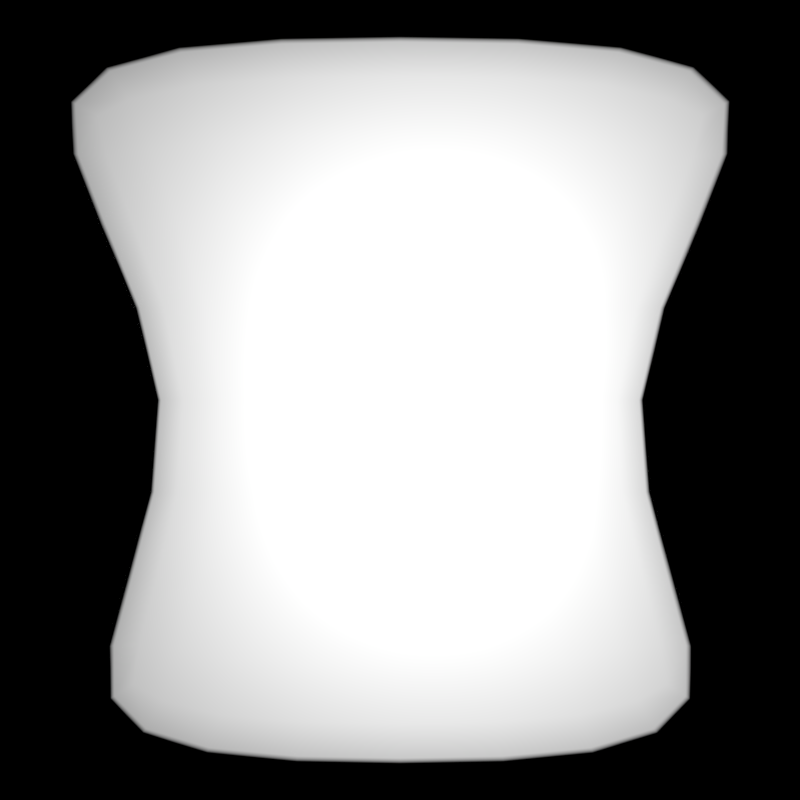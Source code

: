 # Source: Confetti.blend  (saved by Blender 2.79.0; exported with 4.5.12 LTS)
import bpy
from mathutils import Matrix  # noqa: F401  (used for matrix-valued properties, if any)

bpy.ops.wm.read_factory_settings(use_empty=True)
scene = bpy.context.scene
scene.name = 'Scene'

# ---- collections
col_collection_1 = bpy.data.collections.new('Collection 1'); scene.collection.children.link(col_collection_1)

# ---- materials (node trees are filled in below, after node groups)
mat_material_001 = bpy.data.materials.new('Material.001')
mat_material_001.alpha_threshold = 0.0
mat_material_001.roughness = 0.5

# ---- material node trees
mat_material_001.use_nodes = True; mat_material_001.node_tree.nodes.clear()
_N = mat_material_001.node_tree.nodes; _L = mat_material_001.node_tree.links
n0 = _N.new('ShaderNodeOutputMaterial'); n0.name = 'Material Output'; n0.location = (300, 300)
n1 = _N.new('ShaderNodeBsdfDiffuse'); n1.name = 'Diffuse BSDF'; n1.location = (10, 300)
n1.inputs[0].default_value = (1.0, 1.0, 1.0, 1.0)
_L.new(n1.outputs[0], n0.inputs[0])
n0.is_active_output = True

# ---- world
world_world = bpy.data.worlds.new('World'); scene.world = world_world
world_world.use_nodes = True; world_world.node_tree.nodes.clear()
_N = world_world.node_tree.nodes; _L = world_world.node_tree.links
n0 = _N.new('ShaderNodeOutputWorld'); n0.name = 'World Output'; n0.location = (300, 300)
n1 = _N.new('ShaderNodeBackground'); n1.name = 'Background'; n1.location = (10, 300)
n1.inputs[0].default_value = (1.0, 1.0, 1.0, 1.0)
n1.inputs[1].default_value = 0.0
_L.new(n1.outputs[0], n0.inputs[0])
n0.is_active_output = True
world_world.color = (1.0, 1.0, 1.0)
world_world.use_sun_shadow = False
world_world.sun_shadow_jitter_overblur = 0.0
world_world.cycles.sampling_method = 'MANUAL'

# ---- cameras
cam_camera = bpy.data.cameras.new('Camera')
cam_camera.clip_end = 100.0
cam_camera.lens = 35.0
cam_camera.sensor_width = 32.0
cam_camera.sensor_height = 18.0
cam_camera.ortho_scale = 7.314
cam_camera.dof.focus_distance = 0.0

# ---- lights
light_point = bpy.data.lights.new('Point', 'POINT')
light_point.transmission_factor = 0.0
light_point.energy = 3000.0
light_point.shadow_buffer_clip_start = 0.5
light_point.shadow_soft_size = 0.1
light_point.shadow_maximum_resolution = 0.006
light_point.use_absolute_resolution = True

# ---- meshes
me_plane = bpy.data.meshes.new('Plane')
me_plane.from_pydata([(-1.425, -1.251, 0.0), (1.425, -1.251, 0.0), (-1.642, 1.251, 0.0), (1.642, 1.251, 0.0), (-0.5249, 0.0, 0.0), (0.5249, 0.0, 0.0), (0.0, -1.251, 0.1515), (0.0, 1.251, 0.1515), (0.0, 0.0, 0.1515), (-1.425, -1.251, -0.1112), (1.425, -1.251, -0.1112), (-1.642, 1.251, -0.1112), (1.642, 1.251, -0.1112), (-0.5249, 0.0, -0.1112), (0.5249, 0.0, -0.1112), (0.0, -1.251, 0.04027), (0.0, 1.251, 0.04027), (0.0, 0.0, 0.04027)], [], [(8, 7, 3, 5), (6, 8, 5, 1), (0, 4, 8, 6), (4, 2, 7, 8), (17, 14, 12, 16), (15, 10, 14, 17), (9, 15, 17, 13), (13, 17, 16, 11), (7, 2, 11, 16), (6, 1, 10, 15), (3, 7, 16, 12), (2, 4, 13, 11), (5, 3, 12, 14), (4, 0, 9, 13), (0, 6, 15, 9), (1, 5, 14, 10)])
me_plane.polygons.foreach_set('use_smooth', [True] * 16)
me_plane.materials.append(mat_material_001)
me_plane.use_remesh_preserve_volume = False
me_plane.use_remesh_preserve_attributes = False
me_plane.use_mirror_vertex_groups = False
me_plane.update()

# ---- objects
ob_point = bpy.data.objects.new('Point', light_point)
ob_plane = bpy.data.objects.new('Plane', me_plane)
ob_camera = bpy.data.objects.new('Camera', cam_camera)

# ---- transforms, parenting, visibility, modifiers, constraints
ob_point.location = (0.6233, -0.03992, 7.852)
ob_point.rotation_euler = (0.7195, -0.0, 0.8333)
ob_point.scale = (3.425, 3.425, 3.425)
ob_point.lineart.crease_threshold = 0.0
ob_plane.location = (0.0, 0.0, 0.0)
ob_plane.scale = (4.307, 4.307, 4.307)
ob_plane.lineart.crease_threshold = 0.0
_m = ob_plane.modifiers.new('Subsurf', 'SUBSURF')
_m.uv_smooth = 'PRESERVE_CORNERS'
_m.quality = 2
_m.levels = 4
_m.show_only_control_edges = False
ob_camera.location = (0.0, 0.0, 12.49)
ob_camera.lock_rotations_4d = False
ob_camera.empty_display_type = 'ARROWS'
ob_camera.color = (0.0, 0.0, 0.0, 0.0)
ob_camera.display_type = 'WIRE'
ob_camera.lineart.crease_threshold = 0.0

# ---- collection membership
col_collection_1.objects.link(ob_point)
col_collection_1.objects.link(ob_plane)
col_collection_1.objects.link(ob_camera)

# ---- scene / render settings (as saved in the file)
scene.camera = ob_camera
scene.frame_start = 1; scene.frame_end = 250; scene.frame_set(1)
scene.render.engine = 'CYCLES'
scene.render.resolution_x = 64
scene.render.resolution_y = 64
scene.render.dither_intensity = 0.0
scene.render.film_transparent = True
scene.cycles.use_denoising = False
scene.cycles.samples = 128
scene.cycles.sampling_pattern = 'TABULATED_SOBOL'
scene.cycles.use_adaptive_sampling = False
scene.cycles.use_light_tree = False
scene.cycles.blur_glossy = 0.0
scene.cycles.sample_clamp_indirect = 0.0
scene.view_settings.view_transform = 'Standard'
bpy.context.view_layer.update()
